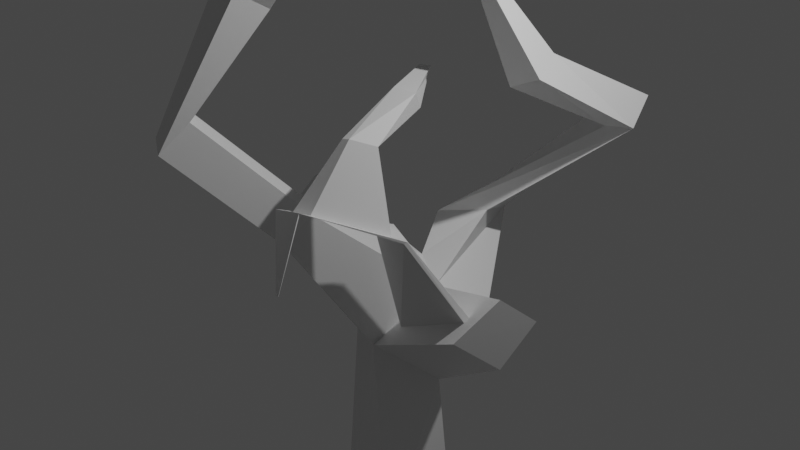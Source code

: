 # Source: Tree_1.blend  (saved by Blender 3.5.10; exported with 4.5.12 LTS)
import bpy
from mathutils import Matrix  # noqa: F401  (used for matrix-valued properties, if any)

bpy.ops.wm.read_factory_settings(use_empty=True)
scene = bpy.context.scene
scene.name = 'Scene'

# ---- collections
col_collection = bpy.data.collections.new('Collection'); scene.collection.children.link(col_collection)

# ---- materials (node trees are filled in below, after node groups)
mat_material = bpy.data.materials.new('Material')
mat_material.alpha_threshold = 0.0
mat_material.use_transparent_shadow = False
mat_material.roughness = 0.5
mat_material.line_color = (0.0, 0.0, 0.0, 1.0)

# ---- material node trees
mat_material.use_nodes = True; mat_material.node_tree.nodes.clear()
_N = mat_material.node_tree.nodes; _L = mat_material.node_tree.links
n0 = _N.new('ShaderNodeOutputMaterial'); n0.name = 'Material Output'; n0.location = (300, 300)
n1 = _N.new('ShaderNodeBsdfPrincipled'); n1.name = 'Principled BSDF'; n1.location = (10, 300)
n1.distribution = 'GGX'
n1.subsurface_method = 'RANDOM_WALK_SKIN'
n1.inputs[3].default_value = 1.45
n1.inputs[27].default_value = (0.0, 0.0, 0.0, 1.0)
n1.inputs[28].default_value = 1.0
_L.new(n1.outputs[0], n0.inputs[0])
n0.is_active_output = True

# ---- world
world_world = bpy.data.worlds.new('World'); scene.world = world_world
world_world.use_nodes = True; world_world.node_tree.nodes.clear()
_N = world_world.node_tree.nodes; _L = world_world.node_tree.links
n0 = _N.new('ShaderNodeOutputWorld'); n0.name = 'World Output'; n0.location = (300, 300)
n1 = _N.new('ShaderNodeBackground'); n1.name = 'Background'; n1.location = (10, 300)
n1.inputs[0].default_value = (0.05088, 0.05088, 0.05088, 1.0)
_L.new(n1.outputs[0], n0.inputs[0])
n0.is_active_output = True
world_world.color = (0.05088, 0.05088, 0.05088)
world_world.use_sun_shadow = False
world_world.sun_shadow_jitter_overblur = 0.0

# ---- cameras
cam_camera = bpy.data.cameras.new('Camera')
cam_camera.clip_end = 100.0
cam_camera.ortho_scale = 7.314

# ---- lights
light_light = bpy.data.lights.new('Light', 'POINT')
light_light.transmission_factor = 0.0
light_light.energy = 1000.0
light_light.shadow_soft_size = 0.1
light_light.shadow_maximum_resolution = 0.006
light_light.use_absolute_resolution = True

# ---- meshes
me_cube = bpy.data.meshes.new('Cube')
me_cube.from_pydata([(1.0, 1.0, -5.372), (-0.8584, 0.8584, -5.372), (1.0, -1.0, -5.372), (0.8584, 0.8584, -5.372), (-1.0, 1.0, -5.372), (-0.8584, -0.8584, -5.372), (-1.0, -1.0, -5.372), (0.8584, -0.8584, -5.372), (-1.0, 1.0, -5.372), (1.0, 1.0, -5.372), (-1.0, -1.0, -5.372), (1.0, -1.0, -5.372), (-1.0, 1.0, -5.372), (1.0, 1.0, -5.372), (-1.0, -1.0, -5.372), (1.0, -1.0, -5.372), (-0.8584, 0.8584, -5.372), (0.8584, 0.8584, -5.372), (-0.8584, -0.8584, -5.372), (0.8584, -0.8584, -5.372), (-0.9569, 1.062, -4.698), (0.399, 1.062, -4.698), (-0.9569, -0.548, -4.698), (0.399, -0.548, -4.698), (0.2212, -0.4369, -4.698), (-0.7791, -0.4369, -4.698), (0.2212, 0.9514, -4.698), (-0.7791, 0.9514, -4.698), (-0.9569, 1.062, -4.698), (-0.607, 0.7125, -4.698), (0.04912, 0.7125, -4.698), (0.399, 1.062, -4.698), (-0.9569, -0.548, -4.698), (-0.607, -0.1981, -4.698), (0.04912, -0.1981, -4.698), (0.399, -0.548, -4.698), (0.07839, 0.7532, -3.946), (0.07839, -0.2387, -3.946), (-0.6363, 0.7532, -3.946), (-0.6363, -0.2387, -3.946), (0.1723, 0.444, -2.071), (-0.1127, -0.2719, -1.447), (-0.4453, 0.7863, -1.961), (-0.7303, 0.07048, -1.336), (0.1723, 0.444, -2.071), (-0.1127, -0.2719, -1.447), (-0.4453, 0.7863, -1.961), (-0.7303, 0.07048, -1.336), (0.4592, 0.8674, -1.287), (0.235, 0.3042, -0.7957), (-0.02669, 1.137, -1.2), (-0.2509, 0.5736, -0.7088), (-0.348, 2.024, -0.6349), (-0.03436, 1.362, -0.364), (-0.8368, 1.758, -0.7172), (-0.5232, 1.097, -0.4463), (-0.5443, -1.074, -0.1208), (-0.8272, -0.9175, -0.0702), (-0.3851, -0.8104, 0.1773), (-0.6077, -0.687, 0.2172), (-0.9273, -2.134, 1.022), (-1.21, -1.977, 1.072), (-0.768, -1.87, 1.32), (-0.9906, -1.747, 1.36), (-0.7303, 0.07048, -1.336), (-0.2509, 0.5736, -0.7088), (-0.8272, -0.9175, -0.0702), (-0.6077, -0.687, 0.2172), (-1.569, 0.3045, -0.2665), (-1.507, 0.3703, -0.1845), (-1.582, 0.1753, -0.101), (-1.553, 0.2054, -0.06339), (-1.783, 0.593, -0.4019), (-1.72, 0.6588, -0.3199), (-1.795, 0.4638, -0.2364), (-1.767, 0.4939, -0.1988), (0.1723, 0.444, -2.071), (0.22, -0.1849, -1.104), (0.4592, 0.8674, -1.287), (0.3468, 0.02508, -0.8667), (1.9, -0.5467, -0.6492), (1.605, -0.7191, -0.218), (2.075, -0.2896, -0.1732), (1.629, -0.6795, -0.1733), (0.235, 0.3042, -0.7957), (-0.1127, -0.2719, -1.447), (1.938, -0.6316, 0.1253), (1.727, -0.9813, -0.2699), (0.2915, -0.3494, 0.163), (0.1609, -0.4662, 0.0697), (1.032, -0.8687, 0.4265), (1.007, -0.8908, 0.4089), (1.02, 2.681, 0.9261), (1.125, 2.31, 0.6771), (0.6983, 2.618, 0.8828), (0.8034, 2.248, 0.6339), (-0.1465, -1.427, 0.5266), (-0.1601, -1.352, 0.4913), (0.2382, -1.455, 0.6276), (0.2356, -1.441, 0.6209), (0.812, 1.3, 1.644), (0.9846, 0.8967, 1.512), (0.5195, 1.217, 1.515), (0.692, 0.8138, 1.383), (0.185, -1.721, -0.1416), (0.1836, -1.713, -0.1453), (0.2261, -1.724, -0.1308), (0.2258, -1.722, -0.1315), (-0.2617, -1.641, 2.565), (-0.5883, -1.619, 2.572), (-0.2762, -1.271, 2.348), (-0.5332, -1.254, 2.353), (0.8604, -0.9083, 0.4289), (0.3073, -0.5205, 0.2321), (0.2675, -1.346, 0.579), (-0.01979, -1.325, 0.5036), (0.8597, -0.9059, 0.4345), (0.3067, -0.5181, 0.2378), (0.2668, -1.343, 0.5847), (-0.02045, -1.323, 0.5092), (0.4578, -0.6909, 1.118), (0.2569, -0.55, 1.047), (0.2424, -0.8499, 1.173), (0.138, -0.8425, 1.145), (0.2354, -0.002993, 1.406), (0.1578, 0.1329, 1.204), (-0.03601, -0.03434, 1.405), (-0.1115, -0.01078, 1.331), (-0.2666, 0.6906, 1.399), (-0.2949, 0.6825, 1.292), (-0.3705, 0.6334, 1.401), (-0.3961, 0.6134, 1.367), (0.4972, 0.7382, 2.458), (0.5629, 0.5846, 2.408), (0.3859, 0.7066, 2.409), (0.4515, 0.553, 2.359), (0.4668, -1.205, 3.284), (0.4306, -1.196, 3.31), (0.4865, -1.15, 3.299), (0.458, -1.143, 3.32)], [], [(0, 2, 6, 4), (6, 2, 11, 10), (0, 4, 8, 9), (2, 0, 9, 11), (5, 7, 19, 18), (4, 6, 10, 8), (12, 13, 9, 8), (14, 12, 8, 10), (13, 15, 11, 9), (15, 14, 10, 11), (1, 3, 13, 12), (5, 1, 12, 14), (3, 7, 15, 13), (7, 5, 14, 15), (19, 17, 21, 23), (1, 5, 18, 16), (7, 3, 17, 19), (3, 1, 16, 17), (26, 27, 38, 36), (17, 16, 20, 21), (18, 19, 23, 22), (16, 18, 22, 20), (20, 22, 32, 28), (23, 21, 31, 35), (22, 23, 35, 32), (34, 30, 26, 24), (29, 30, 31, 28), (33, 29, 28, 32), (30, 34, 35, 31), (34, 33, 32, 35), (21, 20, 28, 31), (29, 33, 25, 27), (30, 29, 27, 26), (33, 34, 24, 25), (38, 39, 43, 42), (25, 24, 37, 39), (27, 25, 39, 38), (24, 26, 36, 37), (43, 41, 45, 47), (37, 36, 40, 41), (39, 37, 41, 43), (36, 38, 42, 40), (44, 46, 50, 48), (40, 42, 46, 44), (42, 43, 47, 46), (41, 40, 44, 45), (50, 51, 55, 54), (46, 47, 51, 50), (49, 45, 85, 84), (45, 49, 58, 56), (54, 55, 95, 94), (49, 48, 52, 53), (51, 49, 53, 55), (48, 50, 54, 52), (59, 57, 61, 63), (49, 51, 59, 58), (47, 45, 56, 57), (59, 51, 65, 67), (60, 62, 110, 108), (57, 56, 60, 61), (56, 58, 62, 60), (58, 59, 63, 62), (64, 66, 70, 68), (57, 59, 67, 66), (47, 57, 66, 64), (51, 47, 64, 65), (71, 69, 73, 75), (66, 67, 71, 70), (67, 65, 69, 71), (65, 64, 68, 69), (73, 72, 74, 75), (69, 68, 72, 73), (68, 70, 74, 72), (70, 71, 75, 74), (76, 78, 82, 80), (44, 48, 78, 76), (45, 44, 76, 85), (48, 49, 84, 78), (87, 80, 82, 86), (85, 76, 80, 87), (77, 81, 91, 89), (78, 84, 86, 82), (77, 79, 84, 85), (83, 81, 87, 86), (81, 77, 85, 87), (79, 83, 86, 84), (89, 91, 99, 97), (79, 77, 89, 88), (83, 79, 88, 90), (81, 83, 90, 91), (95, 93, 101, 103), (53, 52, 92, 93), (55, 53, 93, 95), (52, 54, 94, 92), (97, 99, 107, 105), (88, 89, 97, 96), (88, 96, 115, 113), (91, 90, 98, 99), (102, 103, 135, 134), (92, 94, 102, 100), (94, 95, 103, 102), (93, 92, 100, 101), (104, 105, 107, 106), (96, 97, 105, 104), (98, 96, 104, 106), (99, 98, 106, 107), (108, 110, 138, 136), (62, 63, 111, 110), (63, 61, 109, 111), (61, 60, 108, 109), (113, 115, 119, 117), (90, 88, 113, 112), (98, 90, 112, 114), (96, 98, 114, 115), (116, 117, 121, 120), (112, 113, 117, 116), (114, 112, 116, 118), (115, 114, 118, 119), (122, 120, 124, 126), (118, 116, 120, 122), (119, 118, 122, 123), (117, 119, 123, 121), (125, 127, 131, 129), (123, 122, 126, 127), (121, 123, 127, 125), (120, 121, 125, 124), (128, 129, 131, 130), (124, 125, 129, 128), (126, 124, 128, 130), (127, 126, 130, 131), (132, 134, 135, 133), (101, 100, 132, 133), (103, 101, 133, 135), (100, 102, 134, 132), (137, 136, 138, 139), (110, 111, 139, 138), (111, 109, 137, 139), (109, 108, 136, 137)])
_uv = me_cube.uv_layers.new(name='UVMap')
_uv.uv.foreach_set('vector', [0.625, 0.5, 0.625, 0.75, 0.875, 0.75, 0.875, 0.5, 0.875, 0.75, 0.625, 0.75, 0.625, 0.75, 0.875, 0.75, 0.625, 0.5, 0.875, 0.5, 0.875, 0.5, 0.625, 0.5, 0.625, 0.75, 0.625, 0.5, 0.625, 0.5, 0.625, 0.75, 0.8573, 0.7323, 0.6427, 0.7323, 0.6427, 0.7323, 0.8573, 0.7323, 0.875, 0.5, 0.875, 0.75, 0.875, 0.75, 0.875, 0.5, 0.875, 0.5, 0.625, 0.5, 0.625, 0.5, 0.875, 0.5, 0.875, 0.75, 0.875, 0.5, 0.875, 0.5, 0.875, 0.75, 0.625, 0.5, 0.625, 0.75, 0.625, 0.75, 0.625, 0.5, 0.625, 0.75, 0.875, 0.75, 0.875, 0.75, 0.625, 0.75, 0.8573, 0.5177, 0.6427, 0.5177, 0.625, 0.5, 0.875, 0.5, 0.8573, 0.7323, 0.8573, 0.5177, 0.875, 0.5, 0.875, 0.75, 0.6427, 0.5177, 0.6427, 0.7323, 0.625, 0.75, 0.625, 0.5, 0.6427, 0.7323, 0.8573, 0.7323, 0.875, 0.75, 0.625, 0.75, 0.6427, 0.7323, 0.6427, 0.5177, 0.6427, 0.5177, 0.6427, 0.7323, 0.8573, 0.5177, 0.8573, 0.7323, 0.8573, 0.7323, 0.8573, 0.5177, 0.6427, 0.7323, 0.6427, 0.5177, 0.6427, 0.5177, 0.6427, 0.7323, 0.6427, 0.5177, 0.8573, 0.5177, 0.8573, 0.5177, 0.6427, 0.5177, 0.6981, 0.5643, 0.8019, 0.5643, 0.8019, 0.5643, 0.6981, 0.5643, 0.6427, 0.5177, 0.8573, 0.5177, 0.8573, 0.5177, 0.6427, 0.5177, 0.8573, 0.7323, 0.6427, 0.7323, 0.6427, 0.7323, 0.8573, 0.7323, 0.8573, 0.5177, 0.8573, 0.7323, 0.8573, 0.7323, 0.8573, 0.5177, 0.8573, 0.5177, 0.8573, 0.7323, 0.8573, 0.7323, 0.8573, 0.5177, 0.6427, 0.7323, 0.6427, 0.5177, 0.6427, 0.5177, 0.6427, 0.7323, 0.8573, 0.7323, 0.6427, 0.7323, 0.6427, 0.7323, 0.8573, 0.7323, 0.6981, 0.6857, 0.6981, 0.5643, 0.6981, 0.5643, 0.6981, 0.6857, 0.8019, 0.5643, 0.6981, 0.5643, 0.6427, 0.5177, 0.8573, 0.5177, 0.8019, 0.6857, 0.8019, 0.5643, 0.8573, 0.5177, 0.8573, 0.7323, 0.6981, 0.5643, 0.6981, 0.6857, 0.6427, 0.7323, 0.6427, 0.5177, 0.6981, 0.6857, 0.8019, 0.6857, 0.8573, 0.7323, 0.6427, 0.7323, 0.6427, 0.5177, 0.8573, 0.5177, 0.8573, 0.5177, 0.6427, 0.5177, 0.8019, 0.5643, 0.8019, 0.6857, 0.8019, 0.6857, 0.8019, 0.5643, 0.6981, 0.5643, 0.8019, 0.5643, 0.8019, 0.5643, 0.6981, 0.5643, 0.8019, 0.6857, 0.6981, 0.6857, 0.6981, 0.6857, 0.8019, 0.6857, 0.8019, 0.5643, 0.8019, 0.6857, 0.8019, 0.6857, 0.8019, 0.5643, 0.8019, 0.6857, 0.6981, 0.6857, 0.6981, 0.6857, 0.8019, 0.6857, 0.8019, 0.5643, 0.8019, 0.6857, 0.8019, 0.6857, 0.8019, 0.5643, 0.6981, 0.6857, 0.6981, 0.5643, 0.6981, 0.5643, 0.6981, 0.6857, 0.8019, 0.6857, 0.6981, 0.6857, 0.6981, 0.6857, 0.8019, 0.6857, 0.6981, 0.6857, 0.6981, 0.5643, 0.6981, 0.5643, 0.6981, 0.6857, 0.8019, 0.6857, 0.6981, 0.6857, 0.6981, 0.6857, 0.8019, 0.6857, 0.6981, 0.5643, 0.8019, 0.5643, 0.8019, 0.5643, 0.6981, 0.5643, 0.6981, 0.5643, 0.8019, 0.5643, 0.8019, 0.5643, 0.6981, 0.5643, 0.6981, 0.5643, 0.8019, 0.5643, 0.8019, 0.5643, 0.6981, 0.5643, 0.8019, 0.5643, 0.8019, 0.6857, 0.8019, 0.6857, 0.8019, 0.5643, 0.6981, 0.6857, 0.6981, 0.5643, 0.6981, 0.5643, 0.6981, 0.6857, 0.8019, 0.5643, 0.8019, 0.6857, 0.8019, 0.6857, 0.8019, 0.5643, 0.8019, 0.5643, 0.8019, 0.6857, 0.8019, 0.6857, 0.8019, 0.5643, 0.6981, 0.6857, 0.6981, 0.6857, 0.6981, 0.6857, 0.6981, 0.6857, 0.6981, 0.6857, 0.6981, 0.6857, 0.6981, 0.6857, 0.6981, 0.6857, 0.8019, 0.5643, 0.8019, 0.6857, 0.8019, 0.6857, 0.8019, 0.5643, 0.6981, 0.6857, 0.6981, 0.5643, 0.6981, 0.5643, 0.6981, 0.6857, 0.8019, 0.6857, 0.6981, 0.6857, 0.6981, 0.6857, 0.8019, 0.6857, 0.6981, 0.5643, 0.8019, 0.5643, 0.8019, 0.5643, 0.6981, 0.5643, 0.8019, 0.6857, 0.8019, 0.6857, 0.8019, 0.6857, 0.8019, 0.6857, 0.6981, 0.6857, 0.8019, 0.6857, 0.8019, 0.6857, 0.6981, 0.6857, 0.8019, 0.6857, 0.6981, 0.6857, 0.6981, 0.6857, 0.8019, 0.6857, 0.8019, 0.6857, 0.8019, 0.6857, 0.8019, 0.6857, 0.8019, 0.6857, 0.6981, 0.6857, 0.6981, 0.6857, 0.6981, 0.6857, 0.6981, 0.6857, 0.8019, 0.6857, 0.6981, 0.6857, 0.6981, 0.6857, 0.8019, 0.6857, 0.6981, 0.6857, 0.6981, 0.6857, 0.6981, 0.6857, 0.6981, 0.6857, 0.6981, 0.6857, 0.8019, 0.6857, 0.8019, 0.6857, 0.6981, 0.6857, 0.8019, 0.6857, 0.8019, 0.6857, 0.8019, 0.6857, 0.8019, 0.6857, 0.8019, 0.6857, 0.8019, 0.6857, 0.8019, 0.6857, 0.8019, 0.6857, 0.8019, 0.6857, 0.8019, 0.6857, 0.8019, 0.6857, 0.8019, 0.6857, 0.8019, 0.6857, 0.8019, 0.6857, 0.8019, 0.6857, 0.8019, 0.6857, 0.8019, 0.6857, 0.8019, 0.6857, 0.8019, 0.6857, 0.8019, 0.6857, 0.8019, 0.6857, 0.8019, 0.6857, 0.8019, 0.6857, 0.8019, 0.6857, 0.8019, 0.6857, 0.8019, 0.6857, 0.8019, 0.6857, 0.8019, 0.6857, 0.8019, 0.6857, 0.8019, 0.6857, 0.8019, 0.6857, 0.8019, 0.6857, 0.8019, 0.6857, 0.8019, 0.6857, 0.8019, 0.6857, 0.8019, 0.6857, 0.8019, 0.6857, 0.8019, 0.6857, 0.8019, 0.6857, 0.8019, 0.6857, 0.8019, 0.6857, 0.8019, 0.6857, 0.8019, 0.6857, 0.8019, 0.6857, 0.8019, 0.6857, 0.8019, 0.6857, 0.8019, 0.6857, 0.8019, 0.6857, 0.6981, 0.5643, 0.6981, 0.5643, 0.6981, 0.5643, 0.6981, 0.5643, 0.6981, 0.5643, 0.6981, 0.5643, 0.6981, 0.5643, 0.6981, 0.5643, 0.6981, 0.6857, 0.6981, 0.5643, 0.6981, 0.5643, 0.6981, 0.6857, 0.6981, 0.5643, 0.6981, 0.6857, 0.6981, 0.6857, 0.6981, 0.5643, 0.6981, 0.6857, 0.6981, 0.5643, 0.6981, 0.5643, 0.6981, 0.6857, 0.6981, 0.6857, 0.6981, 0.5643, 0.6981, 0.5643, 0.6981, 0.6857, 0.6981, 0.6857, 0.6981, 0.6857, 0.6981, 0.6857, 0.6981, 0.6857, 0.6981, 0.5643, 0.6981, 0.6857, 0.6981, 0.6857, 0.6981, 0.5643, 0.6981, 0.6857, 0.6981, 0.6857, 0.6981, 0.6857, 0.6981, 0.6857, 0.6981, 0.6857, 0.6981, 0.6857, 0.6981, 0.6857, 0.6981, 0.6857, 0.6981, 0.6857, 0.6981, 0.6857, 0.6981, 0.6857, 0.6981, 0.6857, 0.6981, 0.6857, 0.6981, 0.6857, 0.6981, 0.6857, 0.6981, 0.6857, 0.6981, 0.6857, 0.6981, 0.6857, 0.6981, 0.6857, 0.6981, 0.6857, 0.6981, 0.6857, 0.6981, 0.6857, 0.6981, 0.6857, 0.6981, 0.6857, 0.6981, 0.6857, 0.6981, 0.6857, 0.6981, 0.6857, 0.6981, 0.6857, 0.6981, 0.6857, 0.6981, 0.6857, 0.6981, 0.6857, 0.6981, 0.6857, 0.8019, 0.6857, 0.6981, 0.6857, 0.6981, 0.6857, 0.8019, 0.6857, 0.6981, 0.6857, 0.6981, 0.5643, 0.6981, 0.5643, 0.6981, 0.6857, 0.8019, 0.6857, 0.6981, 0.6857, 0.6981, 0.6857, 0.8019, 0.6857, 0.6981, 0.5643, 0.8019, 0.5643, 0.8019, 0.5643, 0.6981, 0.5643, 0.6981, 0.6857, 0.6981, 0.6857, 0.6981, 0.6857, 0.6981, 0.6857, 0.6981, 0.6857, 0.6981, 0.6857, 0.6981, 0.6857, 0.6981, 0.6857, 0.6981, 0.6857, 0.6981, 0.6857, 0.6981, 0.6857, 0.6981, 0.6857, 0.6981, 0.6857, 0.6981, 0.6857, 0.6981, 0.6857, 0.6981, 0.6857, 0.8019, 0.5643, 0.8019, 0.6857, 0.8019, 0.6857, 0.8019, 0.5643, 0.6981, 0.5643, 0.8019, 0.5643, 0.8019, 0.5643, 0.6981, 0.5643, 0.8019, 0.5643, 0.8019, 0.6857, 0.8019, 0.6857, 0.8019, 0.5643, 0.6981, 0.6857, 0.6981, 0.5643, 0.6981, 0.5643, 0.6981, 0.6857, 0.6981, 0.6857, 0.6981, 0.6857, 0.6981, 0.6857, 0.6981, 0.6857, 0.6981, 0.6857, 0.6981, 0.6857, 0.6981, 0.6857, 0.6981, 0.6857, 0.6981, 0.6857, 0.6981, 0.6857, 0.6981, 0.6857, 0.6981, 0.6857, 0.6981, 0.6857, 0.6981, 0.6857, 0.6981, 0.6857, 0.6981, 0.6857, 0.6981, 0.6857, 0.6981, 0.6857, 0.6981, 0.6857, 0.6981, 0.6857, 0.6981, 0.6857, 0.8019, 0.6857, 0.8019, 0.6857, 0.6981, 0.6857, 0.8019, 0.6857, 0.8019, 0.6857, 0.8019, 0.6857, 0.8019, 0.6857, 0.8019, 0.6857, 0.6981, 0.6857, 0.6981, 0.6857, 0.8019, 0.6857, 0.6981, 0.6857, 0.6981, 0.6857, 0.6981, 0.6857, 0.6981, 0.6857, 0.6981, 0.6857, 0.6981, 0.6857, 0.6981, 0.6857, 0.6981, 0.6857, 0.6981, 0.6857, 0.6981, 0.6857, 0.6981, 0.6857, 0.6981, 0.6857, 0.6981, 0.6857, 0.6981, 0.6857, 0.6981, 0.6857, 0.6981, 0.6857, 0.6981, 0.6857, 0.6981, 0.6857, 0.6981, 0.6857, 0.6981, 0.6857, 0.6981, 0.6857, 0.6981, 0.6857, 0.6981, 0.6857, 0.6981, 0.6857, 0.6981, 0.6857, 0.6981, 0.6857, 0.6981, 0.6857, 0.6981, 0.6857, 0.6981, 0.6857, 0.6981, 0.6857, 0.6981, 0.6857, 0.6981, 0.6857, 0.6981, 0.6857, 0.6981, 0.6857, 0.6981, 0.6857, 0.6981, 0.6857, 0.6981, 0.6857, 0.6981, 0.6857, 0.6981, 0.6857, 0.6981, 0.6857, 0.6981, 0.6857, 0.6981, 0.6857, 0.6981, 0.6857, 0.6981, 0.6857, 0.6981, 0.6857, 0.6981, 0.6857, 0.6981, 0.6857, 0.6981, 0.6857, 0.6981, 0.6857, 0.6981, 0.6857, 0.6981, 0.6857, 0.6981, 0.6857, 0.6981, 0.6857, 0.6981, 0.6857, 0.6981, 0.6857, 0.6981, 0.6857, 0.6981, 0.6857, 0.6981, 0.6857, 0.6981, 0.6857, 0.6981, 0.6857, 0.6981, 0.6857, 0.6981, 0.6857, 0.6981, 0.6857, 0.6981, 0.6857, 0.6981, 0.6857, 0.6981, 0.6857, 0.6981, 0.6857, 0.6981, 0.6857, 0.6981, 0.6857, 0.6981, 0.6857, 0.6981, 0.6857, 0.6981, 0.6857, 0.6981, 0.6857, 0.6981, 0.6857, 0.6981, 0.6857, 0.6981, 0.6857, 0.6981, 0.6857, 0.6981, 0.6857, 0.6981, 0.6857, 0.6981, 0.6857, 0.6981, 0.5643, 0.8019, 0.5643, 0.8019, 0.6857, 0.6981, 0.6857, 0.6981, 0.6857, 0.6981, 0.5643, 0.6981, 0.5643, 0.6981, 0.6857, 0.8019, 0.6857, 0.6981, 0.6857, 0.6981, 0.6857, 0.8019, 0.6857, 0.6981, 0.5643, 0.8019, 0.5643, 0.8019, 0.5643, 0.6981, 0.5643, 0.8019, 0.6857, 0.6981, 0.6857, 0.6981, 0.6857, 0.8019, 0.6857, 0.6981, 0.6857, 0.8019, 0.6857, 0.8019, 0.6857, 0.6981, 0.6857, 0.8019, 0.6857, 0.8019, 0.6857, 0.8019, 0.6857, 0.8019, 0.6857, 0.8019, 0.6857, 0.6981, 0.6857, 0.6981, 0.6857, 0.8019, 0.6857])
me_cube.materials.append(mat_material)
me_cube.use_mirror_vertex_groups = False
me_cube.update()

# ---- objects
ob_cube = bpy.data.objects.new('Cube', me_cube)
ob_light = bpy.data.objects.new('Light', light_light)
ob_camera = bpy.data.objects.new('Camera', cam_camera)

# ---- transforms, parenting, visibility, modifiers, constraints
ob_cube.location = (0.0, 0.0, 0.0)
ob_cube.lock_rotations_4d = False
ob_cube.empty_display_type = 'ARROWS'
ob_cube.lineart.crease_threshold = 0.0
ob_light.location = (4.076, 1.005, 5.904)
ob_light.rotation_euler = (0.6503, 0.05522, 1.866)
ob_light.lock_rotations_4d = False
ob_light.empty_display_type = 'ARROWS'
ob_light.color = (0.0, 0.0, 0.0, 0.0)
ob_light.lineart.crease_threshold = 0.0
ob_camera.location = (7.359, -6.926, 4.958)
ob_camera.rotation_euler = (1.109, 0.0, 0.8149)
ob_camera.lock_rotations_4d = False
ob_camera.empty_display_type = 'ARROWS'
ob_camera.color = (0.0, 0.0, 0.0, 0.0)
ob_camera.display_type = 'WIRE'
ob_camera.lineart.crease_threshold = 0.0

# ---- collection membership
col_collection.objects.link(ob_cube)
col_collection.objects.link(ob_light)
col_collection.objects.link(ob_camera)

# ---- scene / render settings (as saved in the file)
scene.camera = ob_camera
scene.frame_start = 1; scene.frame_end = 250; scene.frame_set(1)
scene.render.engine = 'BLENDER_EEVEE_NEXT'
scene.cycles.sampling_pattern = 'TABULATED_SOBOL'
scene.view_settings.view_transform = 'Filmic'
bpy.context.view_layer.update()
